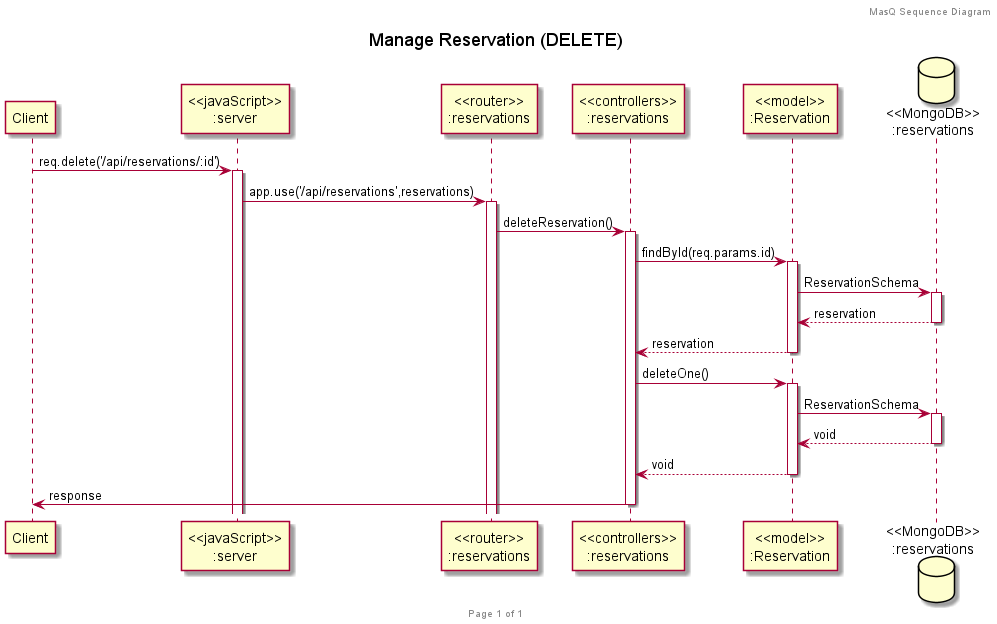

The diagram above was rendered by PlantUML. Its source (embedded in the PNG):
@startuml Manage_Reservation_DELETE

title "Manage Reservation (DELETE)"

header MasQ Sequence Diagram
footer Page %page% of %lastpage%

participant "Client" as client
participant "<<javaScript>>\n:server" as server
participant "<<router>>\n:reservations" as routerReservations
participant "<<controllers>>\n:reservations" as controllersReservations
participant "<<model>>\n:Reservation" as modelReservation
database "<<MongoDB>>\n:reservations" as ReservationsDatabase

client->server ++:req.delete('/api/reservations/:id')
server->routerReservations ++:app.use('/api/reservations',reservations)
routerReservations -> controllersReservations ++:deleteReservation()

controllersReservations->modelReservation ++:findById(req.params.id)
modelReservation ->ReservationsDatabase ++: ReservationSchema
ReservationsDatabase --> modelReservation --: reservation
controllersReservations <-- modelReservation --:reservation

controllersReservations->modelReservation ++:deleteOne()
modelReservation ->ReservationsDatabase ++: ReservationSchema
ReservationsDatabase --> modelReservation --: void
controllersReservations <-- modelReservation --:void

controllersReservations->client --:response

@enduml